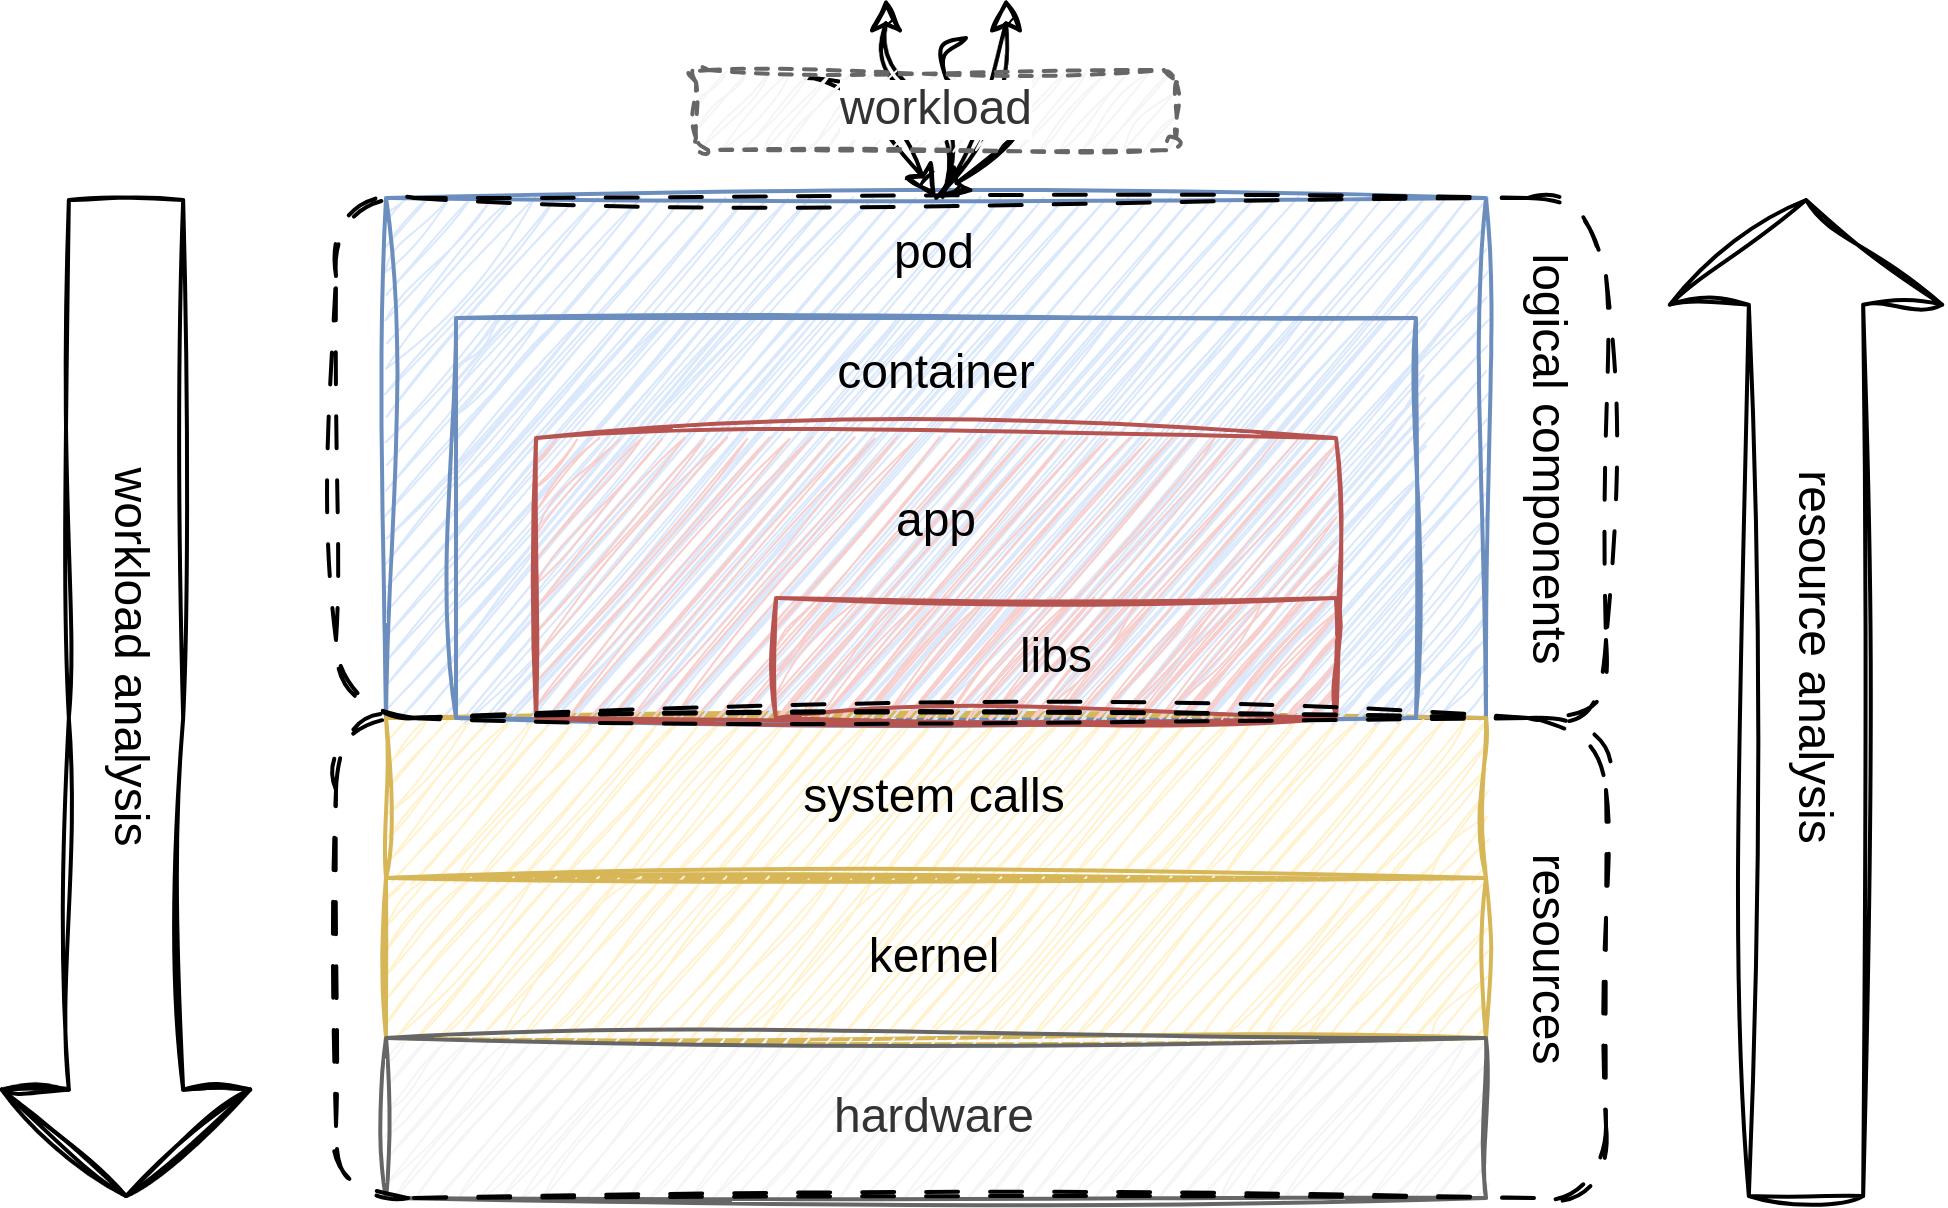

The diagram above was exported from draw.io. Its source (the exported page's mxGraphModel, read from the mxfile embedded in the PNG):
<mxGraphModel dx="920" dy="469" grid="1" gridSize="10" guides="1" tooltips="1" connect="1" arrows="1" fold="1" page="1" pageScale="1" pageWidth="850" pageHeight="1100" math="0" shadow="0">
  <root>
    <mxCell id="0" />
    <mxCell id="1" parent="0" />
    <mxCell id="2" value="pod" style="rounded=0;whiteSpace=wrap;html=1;fillColor=#dae8fc;strokeColor=#6c8ebf;verticalAlign=top;sketch=1;curveFitting=1;jiggle=2;" vertex="1" parent="1">
      <mxGeometry x="425" y="260" width="275" height="130" as="geometry" />
    </mxCell>
    <mxCell id="3" value="system calls" style="rounded=0;whiteSpace=wrap;html=1;fillColor=#fff2cc;strokeColor=#d6b656;sketch=1;curveFitting=1;jiggle=2;" vertex="1" parent="1">
      <mxGeometry x="425" y="390" width="275" height="40" as="geometry" />
    </mxCell>
    <mxCell id="4" value="kernel" style="rounded=0;whiteSpace=wrap;html=1;fillColor=#fff2cc;strokeColor=#d6b656;sketch=1;curveFitting=1;jiggle=2;" vertex="1" parent="1">
      <mxGeometry x="425" y="430" width="275" height="40" as="geometry" />
    </mxCell>
    <mxCell id="5" value="hardware" style="rounded=0;whiteSpace=wrap;html=1;fillColor=#f5f5f5;fontColor=#333333;strokeColor=#666666;sketch=1;curveFitting=1;jiggle=2;" vertex="1" parent="1">
      <mxGeometry x="425" y="470" width="275" height="40" as="geometry" />
    </mxCell>
    <mxCell id="6" value="container" style="rounded=0;whiteSpace=wrap;html=1;verticalAlign=top;fillColor=#dae8fc;strokeColor=#6c8ebf;sketch=1;curveFitting=1;jiggle=2;" vertex="1" parent="1">
      <mxGeometry x="442.5" y="290" width="240" height="100" as="geometry" />
    </mxCell>
    <mxCell id="7" value="app&lt;div&gt;&lt;div&gt;&lt;br&gt;&lt;/div&gt;&lt;div&gt;&lt;br&gt;&lt;/div&gt;&lt;/div&gt;" style="rounded=0;whiteSpace=wrap;html=1;fillColor=#f8cecc;strokeColor=#b85450;sketch=1;curveFitting=1;jiggle=2;" vertex="1" parent="1">
      <mxGeometry x="462.5" y="320" width="200" height="70" as="geometry" />
    </mxCell>
    <mxCell id="8" value="libs" style="rounded=0;whiteSpace=wrap;html=1;fillColor=#f8cecc;strokeColor=#b85450;sketch=1;curveFitting=1;jiggle=2;" vertex="1" parent="1">
      <mxGeometry x="522.5" y="360" width="140" height="30" as="geometry" />
    </mxCell>
    <mxCell id="9" value="" style="curved=1;endArrow=classic;html=1;rounded=0;entryX=0.5;entryY=0;entryDx=0;entryDy=0;sketch=1;curveFitting=1;jiggle=2;" edge="1" target="2" parent="1">
      <mxGeometry width="50" height="50" relative="1" as="geometry">
        <mxPoint x="530" y="230" as="sourcePoint" />
        <mxPoint x="550" y="190" as="targetPoint" />
        <Array as="points">
          <mxPoint x="540" y="230" />
          <mxPoint x="550" y="240" />
        </Array>
      </mxGeometry>
    </mxCell>
    <mxCell id="10" value="" style="curved=1;endArrow=classic;html=1;rounded=0;entryX=0.5;entryY=0;entryDx=0;entryDy=0;sketch=1;curveFitting=1;jiggle=2;" edge="1" target="2" parent="1">
      <mxGeometry width="50" height="50" relative="1" as="geometry">
        <mxPoint x="570" y="220" as="sourcePoint" />
        <mxPoint x="603" y="250" as="targetPoint" />
        <Array as="points">
          <mxPoint x="560" y="220" />
          <mxPoint x="570" y="240" />
          <mxPoint x="590" y="240" />
        </Array>
      </mxGeometry>
    </mxCell>
    <mxCell id="11" value="" style="curved=1;endArrow=classic;html=1;rounded=0;exitX=0.506;exitY=-0.002;exitDx=0;exitDy=0;exitPerimeter=0;sketch=1;curveFitting=1;jiggle=2;" edge="1" source="2" parent="1">
      <mxGeometry width="50" height="50" relative="1" as="geometry">
        <mxPoint x="550" y="300" as="sourcePoint" />
        <mxPoint x="550" y="210" as="targetPoint" />
        <Array as="points">
          <mxPoint x="570" y="240" />
          <mxPoint x="550" y="230" />
        </Array>
      </mxGeometry>
    </mxCell>
    <mxCell id="12" value="" style="curved=1;endArrow=classic;html=1;rounded=0;exitX=0.5;exitY=0;exitDx=0;exitDy=0;sketch=1;curveFitting=1;jiggle=2;" edge="1" source="2" parent="1">
      <mxGeometry width="50" height="50" relative="1" as="geometry">
        <mxPoint x="570" y="250" as="sourcePoint" />
        <mxPoint x="580" y="210" as="targetPoint" />
        <Array as="points">
          <mxPoint x="580" y="240" />
        </Array>
      </mxGeometry>
    </mxCell>
    <mxCell id="13" value="workload" style="text;html=1;align=center;verticalAlign=middle;whiteSpace=wrap;rounded=1;fillColor=#f5f5f5;labelBackgroundColor=default;fontColor=#333333;strokeColor=#666666;sketch=1;curveFitting=1;jiggle=2;dashed=1;" vertex="1" parent="1">
      <mxGeometry x="502.5" y="228" width="120" height="20" as="geometry" />
    </mxCell>
    <mxCell id="14" value="" style="shape=flexArrow;endArrow=classic;html=1;rounded=0;endWidth=32.57142857142857;endSize=8.531428571428572;width=28.571428571428573;sketch=1;curveFitting=1;jiggle=2;" edge="1" parent="1">
      <mxGeometry width="50" height="50" relative="1" as="geometry">
        <mxPoint x="360" y="260" as="sourcePoint" />
        <mxPoint x="360" y="510" as="targetPoint" />
        <Array as="points">
          <mxPoint x="360" y="390" />
        </Array>
      </mxGeometry>
    </mxCell>
    <mxCell id="15" value="" style="shape=flexArrow;endArrow=classic;html=1;rounded=0;width=28.571428571428573;endSize=8.388571428571428;endWidth=38.53061224489796;sketch=1;curveFitting=1;jiggle=2;" edge="1" parent="1">
      <mxGeometry width="50" height="50" relative="1" as="geometry">
        <mxPoint x="780" y="510" as="sourcePoint" />
        <mxPoint x="780" y="260" as="targetPoint" />
      </mxGeometry>
    </mxCell>
    <mxCell id="16" value="&lt;div&gt;&lt;br&gt;&lt;/div&gt;" style="rounded=1;whiteSpace=wrap;html=1;fillColor=none;sketch=1;curveFitting=1;jiggle=2;dashed=1;dashPattern=8 8;verticalAlign=middle;" vertex="1" parent="1">
      <mxGeometry x="412.5" y="390" width="317.5" height="120" as="geometry" />
    </mxCell>
    <mxCell id="17" value="&lt;div&gt;&lt;br&gt;&lt;/div&gt;" style="rounded=1;whiteSpace=wrap;html=1;fillColor=none;sketch=1;curveFitting=1;jiggle=2;dashed=1;dashPattern=8 8;verticalAlign=middle;" vertex="1" parent="1">
      <mxGeometry x="412.5" y="260" width="317.5" height="130" as="geometry" />
    </mxCell>
    <mxCell id="18" value="logical components" style="text;html=1;align=center;verticalAlign=middle;whiteSpace=wrap;rounded=0;rotation=90;" vertex="1" parent="1">
      <mxGeometry x="662.5" y="310" width="107.5" height="30" as="geometry" />
    </mxCell>
    <mxCell id="19" value="resources" style="text;html=1;align=center;verticalAlign=middle;whiteSpace=wrap;rounded=0;rotation=90;" vertex="1" parent="1">
      <mxGeometry x="662.5" y="435" width="107.5" height="30" as="geometry" />
    </mxCell>
    <mxCell id="20" value="workload analysis" style="text;html=1;align=center;verticalAlign=middle;whiteSpace=wrap;rounded=0;rotation=90;" vertex="1" parent="1">
      <mxGeometry x="308" y="360" width="107.5" height="30" as="geometry" />
    </mxCell>
    <mxCell id="21" value="resource analysis" style="text;html=1;align=center;verticalAlign=middle;whiteSpace=wrap;rounded=0;rotation=90;" vertex="1" parent="1">
      <mxGeometry x="729" y="360" width="107.5" height="30" as="geometry" />
    </mxCell>
  </root>
</mxGraphModel>